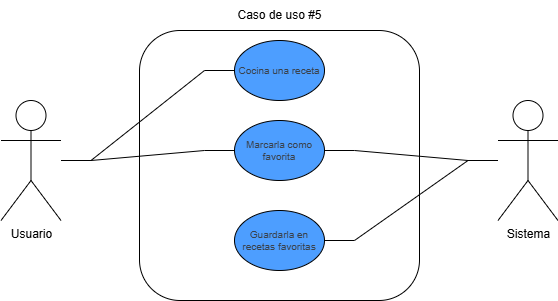

The diagram above was exported from draw.io. Its source (the exported page's mxGraphModel, read from the mxfile embedded in the PNG):
<mxGraphModel dx="4522" dy="1512" grid="1" gridSize="10" guides="1" tooltips="1" connect="1" arrows="1" fold="1" page="1" pageScale="1" pageWidth="827" pageHeight="1169" math="0" shadow="0">
  <root>
    <mxCell id="0" />
    <mxCell id="1" parent="0" />
    <mxCell id="2" value="Usuario" style="shape=umlActor;verticalLabelPosition=bottom;verticalAlign=top;html=1;outlineConnect=0;fillColor=none;strokeWidth=1;" vertex="1" parent="1">
      <mxGeometry x="341.5" y="1100" width="60" height="120" as="geometry" />
    </mxCell>
    <mxCell id="3" value="" style="rounded=1;whiteSpace=wrap;html=1;fillColor=none;strokeWidth=1;" vertex="1" parent="1">
      <mxGeometry x="480" y="1030" width="280" height="270" as="geometry" />
    </mxCell>
    <mxCell id="4" value="Caso de uso #5" style="text;html=1;align=center;verticalAlign=middle;resizable=0;points=[];autosize=1;strokeColor=none;fillColor=none;" vertex="1" parent="1">
      <mxGeometry x="565" y="1000" width="110" height="30" as="geometry" />
    </mxCell>
    <mxCell id="5" value="Sistema" style="shape=umlActor;verticalLabelPosition=bottom;verticalAlign=top;html=1;outlineConnect=0;fillColor=none;strokeWidth=1;" vertex="1" parent="1">
      <mxGeometry x="838.5" y="1100" width="60" height="120" as="geometry" />
    </mxCell>
    <mxCell id="6" style="edgeStyle=entityRelationEdgeStyle;rounded=0;orthogonalLoop=1;jettySize=auto;html=1;exitX=0;exitY=0.5;exitDx=0;exitDy=0;endArrow=none;endFill=0;elbow=vertical;strokeWidth=1;" edge="1" source="7" target="2" parent="1">
      <mxGeometry relative="1" as="geometry" />
    </mxCell>
    <mxCell id="7" value="Cocina una receta" style="html=1;overflow=block;blockSpacing=1;whiteSpace=wrap;ellipse;fontSize=10;fontColor=#3a414a;fontStyle=0;align=center;spacing=0;verticalAlign=middle;strokeOpacity=100;fillOpacity=100;rounded=1;absoluteArcSize=1;arcSize=7.5;fillColor=#4d9eff;strokeWidth=1;lucidId=0gRfEGLeZTa4;" vertex="1" parent="1">
      <mxGeometry x="575" y="1040" width="90" height="60" as="geometry" />
    </mxCell>
    <mxCell id="8" style="edgeStyle=entityRelationEdgeStyle;rounded=0;orthogonalLoop=1;jettySize=auto;html=1;exitX=0;exitY=0.5;exitDx=0;exitDy=0;endArrow=none;endFill=0;" edge="1" source="10" target="2" parent="1">
      <mxGeometry relative="1" as="geometry" />
    </mxCell>
    <mxCell id="9" style="edgeStyle=entityRelationEdgeStyle;rounded=0;orthogonalLoop=1;jettySize=auto;html=1;endArrow=none;endFill=0;" edge="1" source="10" target="5" parent="1">
      <mxGeometry relative="1" as="geometry" />
    </mxCell>
    <mxCell id="10" value="Marcarla como favorita" style="html=1;overflow=block;blockSpacing=1;whiteSpace=wrap;ellipse;fontSize=10;fontColor=#3a414a;fontStyle=0;align=center;spacing=0;verticalAlign=middle;strokeOpacity=100;fillOpacity=100;rounded=1;absoluteArcSize=1;arcSize=7.5;fillColor=#4d9eff;strokeWidth=1;lucidId=0gRfEGLeZTa4;" vertex="1" parent="1">
      <mxGeometry x="575" y="1120" width="90" height="60" as="geometry" />
    </mxCell>
    <mxCell id="11" style="edgeStyle=entityRelationEdgeStyle;rounded=0;orthogonalLoop=1;jettySize=auto;html=1;endArrow=none;endFill=0;" edge="1" source="12" target="5" parent="1">
      <mxGeometry relative="1" as="geometry" />
    </mxCell>
    <mxCell id="12" value="Guardarla en recetas favoritas" style="html=1;overflow=block;blockSpacing=1;whiteSpace=wrap;ellipse;fontSize=10;fontColor=#3a414a;fontStyle=0;align=center;spacing=0;verticalAlign=middle;strokeOpacity=100;fillOpacity=100;rounded=1;absoluteArcSize=1;arcSize=7.5;fillColor=#4d9eff;strokeWidth=1;lucidId=0gRfEGLeZTa4;" vertex="1" parent="1">
      <mxGeometry x="575" y="1210" width="90" height="60" as="geometry" />
    </mxCell>
  </root>
</mxGraphModel>